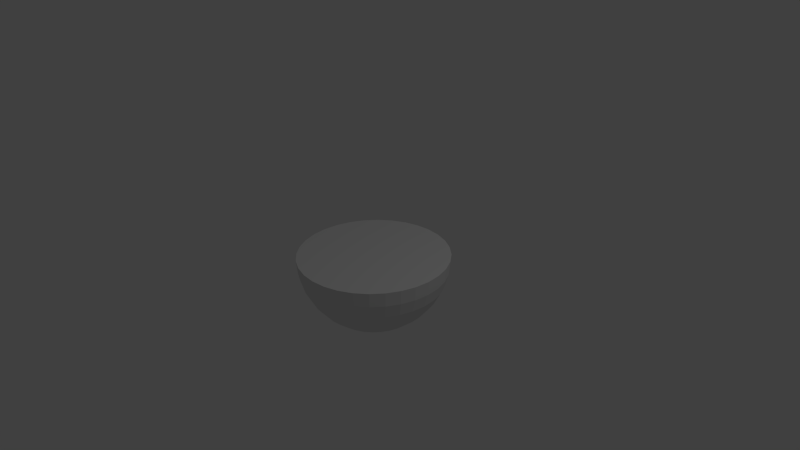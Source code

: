 # Source: hemiSphereblend.blend  (saved by Blender 2.76.0; exported with 4.5.12 LTS)
import bpy
from mathutils import Matrix  # noqa: F401  (used for matrix-valued properties, if any)

bpy.ops.wm.read_factory_settings(use_empty=True)
scene = bpy.context.scene
scene.name = 'Scene'

# ---- collections
col_collection_1 = bpy.data.collections.new('Collection 1'); scene.collection.children.link(col_collection_1)

# ---- world
world_world = bpy.data.worlds.new('World'); scene.world = world_world
world_world.color = (0.05088, 0.05088, 0.05088)
world_world.use_sun_shadow = False
world_world.sun_shadow_jitter_overblur = 0.0
world_world.cycles.sampling_method = 'MANUAL'
world_world.cycles.sample_map_resolution = 256

# ---- cameras
cam_camera = bpy.data.cameras.new('Camera')
cam_camera.clip_end = 100.0
cam_camera.lens = 35.0
cam_camera.sensor_width = 32.0
cam_camera.sensor_height = 18.0
cam_camera.ortho_scale = 7.314
cam_camera.dof.focus_distance = 0.0
cam_camera.dof.aperture_fstop = 128.0

# ---- lights
light_lamp = bpy.data.lights.new('Lamp', 'POINT')
light_lamp.transmission_factor = 0.0
light_lamp.cutoff_distance = 30.0
light_lamp.energy = 100.0
light_lamp.shadow_buffer_clip_start = 1.001
light_lamp.shadow_soft_size = 0.1
light_lamp.shadow_maximum_resolution = 0.006
light_lamp.use_absolute_resolution = True
light_lamp.cycles.use_multiple_importance_sampling = False

# ---- meshes
me_sphere = bpy.data.meshes.new('Sphere')
me_sphere.from_pydata([(-1.0, 0.0, 7.55e-08), (-0.9808, 0.0, -0.1951), (-0.9239, 0.0, -0.3827), (-0.8315, 0.0, -0.5556), (-0.7071, 0.0, -0.7071), (-0.5556, 0.0, -0.8315), (-0.3827, 0.0, -0.9239), (-0.1951, 0.0, -0.9808), (-0.9808, 0.1951, 7.55e-08), (-0.9619, 0.1913, -0.1951), (-0.9061, 0.1802, -0.3827), (-0.8155, 0.1622, -0.5556), (-0.6935, 0.1379, -0.7071), (-0.5449, 0.1084, -0.8315), (-0.3753, 0.07466, -0.9239), (-0.1913, 0.03806, -0.9808), (-0.9239, 0.3827, 7.55e-08), (-0.9061, 0.3753, -0.1951), (-0.8536, 0.3536, -0.3827), (-0.7682, 0.3182, -0.5556), (-0.6533, 0.2706, -0.7071), (-0.5133, 0.2126, -0.8315), (-0.3536, 0.1464, -0.9239), (-0.1802, 0.07466, -0.9808), (-0.8315, 0.5556, 7.55e-08), (-0.8155, 0.5449, -0.1951), (-0.7682, 0.5133, -0.3827), (-0.6913, 0.4619, -0.5556), (-0.5879, 0.3928, -0.7071), (-0.4619, 0.3087, -0.8315), (-0.3182, 0.2126, -0.9239), (-0.1622, 0.1084, -0.9808), (-0.7071, 0.7071, 7.55e-08), (-0.6935, 0.6935, -0.1951), (-0.6533, 0.6533, -0.3827), (-0.5879, 0.5879, -0.5556), (-0.5, 0.5, -0.7071), (-0.3928, 0.3928, -0.8315), (-0.2706, 0.2706, -0.9239), (-0.1379, 0.1379, -0.9808), (-0.5556, 0.8315, 7.55e-08), (-0.5449, 0.8155, -0.1951), (-0.5133, 0.7682, -0.3827), (-0.4619, 0.6913, -0.5556), (-0.3928, 0.5879, -0.7071), (-0.3087, 0.4619, -0.8315), (-0.2126, 0.3182, -0.9239), (-0.1084, 0.1622, -0.9808), (-0.3827, 0.9239, 7.55e-08), (-0.3753, 0.9061, -0.1951), (-0.3536, 0.8536, -0.3827), (-0.3182, 0.7682, -0.5556), (-0.2706, 0.6533, -0.7071), (-0.2126, 0.5133, -0.8315), (-0.1464, 0.3536, -0.9239), (-0.07466, 0.1802, -0.9808), (-0.1951, 0.9808, 7.55e-08), (-0.1913, 0.9619, -0.1951), (-0.1802, 0.9061, -0.3827), (-0.1622, 0.8155, -0.5556), (-0.1379, 0.6935, -0.7071), (-0.1084, 0.5449, -0.8315), (-0.07466, 0.3753, -0.9239), (-0.03806, 0.1913, -0.9808), (3.788e-07, 1.0, 7.55e-08), (3.937e-07, 0.9808, -0.1951), (2.298e-07, 0.9239, -0.3827), (3.341e-07, 0.8315, -0.5556), (3.192e-07, 0.7071, -0.7071), (3.415e-07, 0.5556, -0.8315), (3.043e-07, 0.3827, -0.9239), (3.08e-07, 0.1951, -0.9808), (0.1951, 0.9808, 7.55e-08), (0.1913, 0.9619, -0.1951), (0.1802, 0.9061, -0.3827), (0.1622, 0.8155, -0.5556), (0.138, 0.6935, -0.7071), (0.1084, 0.5449, -0.8315), (0.07466, 0.3753, -0.9239), (0.03806, 0.1913, -0.9808), (0.3827, 0.9239, 7.55e-08), (0.3753, 0.9061, -0.1951), (0.3536, 0.8536, -0.3827), (0.3182, 0.7682, -0.5556), (0.2706, 0.6533, -0.7071), (0.2126, 0.5133, -0.8315), (0.1464, 0.3536, -0.9239), (0.07466, 0.1802, -0.9808), (0.5556, 0.8315, 7.55e-08), (0.5449, 0.8155, -0.1951), (0.5133, 0.7682, -0.3827), (0.4619, 0.6913, -0.5556), (0.3928, 0.5879, -0.7071), (0.3087, 0.4619, -0.8315), (0.2126, 0.3182, -0.9239), (0.1084, 0.1622, -0.9808), (0.7071, 0.7071, 7.55e-08), (0.6935, 0.6935, -0.1951), (0.6533, 0.6533, -0.3827), (0.5879, 0.5879, -0.5556), (0.5, 0.5, -0.7071), (0.3928, 0.3928, -0.8315), (0.2706, 0.2706, -0.9239), (0.138, 0.1379, -0.9808), (0.8315, 0.5556, 7.55e-08), (0.8155, 0.5449, -0.1951), (0.7682, 0.5133, -0.3827), (0.6913, 0.4619, -0.5556), (0.5879, 0.3928, -0.7071), (0.4619, 0.3087, -0.8315), (0.3182, 0.2126, -0.9239), (0.1622, 0.1084, -0.9808), (0.9239, 0.3827, 7.55e-08), (0.9061, 0.3753, -0.1951), (0.8536, 0.3536, -0.3827), (0.7682, 0.3182, -0.5556), (0.6533, 0.2706, -0.7071), (0.5133, 0.2126, -0.8315), (0.3536, 0.1464, -0.9239), (0.1802, 0.07466, -0.9808), (0.9808, 0.1951, 7.55e-08), (0.9619, 0.1913, -0.1951), (0.9061, 0.1802, -0.3827), (0.8155, 0.1622, -0.5556), (0.6935, 0.1379, -0.7071), (0.5449, 0.1084, -0.8315), (0.3753, 0.07466, -0.9239), (0.1913, 0.03806, -0.9808), (1.0, -1.003e-07, 7.55e-08), (0.9808, -8.544e-08, -0.1951), (0.9239, 6.357e-08, -0.3827), (0.8315, -8.544e-08, -0.5556), (0.7071, -2.584e-08, -0.7071), (0.5556, -1.094e-08, -0.8315), (0.3827, 3.964e-09, -0.9239), (0.1951, 3.964e-09, -0.9808), (0.9808, -0.1951, 7.55e-08), (0.9619, -0.1913, -0.1951), (0.9061, -0.1802, -0.3827), (0.8155, -0.1622, -0.5556), (0.6935, -0.1379, -0.7071), (0.5449, -0.1084, -0.8315), (0.3753, -0.07466, -0.9239), (0.1913, -0.03806, -0.9808), (0.9239, -0.3827, 7.55e-08), (0.9061, -0.3753, -0.1951), (0.8536, -0.3536, -0.3827), (0.7682, -0.3182, -0.5556), (0.6533, -0.2706, -0.7071), (0.5133, -0.2126, -0.8315), (0.3536, -0.1464, -0.9239), (0.1802, -0.07466, -0.9808), (0.8315, -0.5556, 7.55e-08), (0.8155, -0.5449, -0.1951), (0.7682, -0.5133, -0.3827), (0.6913, -0.4619, -0.5556), (0.5879, -0.3928, -0.7071), (0.4619, -0.3087, -0.8315), (0.3182, -0.2126, -0.9239), (0.1622, -0.1084, -0.9808), (0.7071, -0.7071, 7.55e-08), (0.6935, -0.6935, -0.1951), (0.6533, -0.6533, -0.3827), (0.5879, -0.5879, -0.5556), (0.5, -0.5, -0.7071), (0.3928, -0.3928, -0.8315), (0.2706, -0.2706, -0.9239), (0.1379, -0.1379, -0.9808), (0.5556, -0.8315, 7.55e-08), (0.5449, -0.8155, -0.1951), (0.5133, -0.7682, -0.3827), (0.4619, -0.6913, -0.5556), (0.3928, -0.5879, -0.7071), (0.3087, -0.4619, -0.8315), (0.2126, -0.3182, -0.9239), (0.1084, -0.1622, -0.9808), (3.258e-07, 0.0, -1.0), (0.3827, -0.9239, 7.55e-08), (0.3753, -0.9061, -0.1951), (0.3536, -0.8536, -0.3827), (0.3182, -0.7682, -0.5556), (0.2706, -0.6533, -0.7071), (0.2126, -0.5133, -0.8315), (0.1464, -0.3536, -0.9239), (0.07466, -0.1802, -0.9808), (0.1951, -0.9808, 7.55e-08), (0.1913, -0.9619, -0.1951), (0.1802, -0.9061, -0.3827), (0.1622, -0.8155, -0.5556), (0.1379, -0.6935, -0.7071), (0.1084, -0.5449, -0.8315), (0.07466, -0.3753, -0.9239), (0.03806, -0.1913, -0.9808), (1.404e-07, -1.0, 7.55e-08), (9.567e-08, -0.9808, -0.1951), (3.192e-07, -0.9239, -0.3827), (1.404e-07, -0.8315, -0.5556), (1.851e-07, -0.7071, -0.7071), (2.596e-07, -0.5556, -0.8315), (2.521e-07, -0.3827, -0.9239), (3.155e-07, -0.1951, -0.9808), (-0.1951, -0.9808, 7.55e-08), (-0.1913, -0.9619, -0.1951), (-0.1802, -0.9061, -0.3827), (-0.1622, -0.8155, -0.5556), (-0.1379, -0.6935, -0.7071), (-0.1084, -0.5449, -0.8315), (-0.07466, -0.3753, -0.9239), (-0.03806, -0.1913, -0.9808), (-0.3827, -0.9239, 7.55e-08), (-0.3753, -0.9061, -0.1951), (-0.3536, -0.8536, -0.3827), (-0.3182, -0.7682, -0.5556), (-0.2706, -0.6533, -0.7071), (-0.2126, -0.5133, -0.8315), (-0.1464, -0.3536, -0.9239), (-0.07466, -0.1802, -0.9808), (-0.5556, -0.8315, 7.55e-08), (-0.5449, -0.8155, -0.1951), (-0.5133, -0.7682, -0.3827), (-0.4619, -0.6913, -0.5556), (-0.3928, -0.5879, -0.7071), (-0.3087, -0.4619, -0.8315), (-0.2126, -0.3182, -0.9239), (-0.1084, -0.1622, -0.9808), (-0.7071, -0.7071, 7.55e-08), (-0.6935, -0.6935, -0.1951), (-0.6533, -0.6533, -0.3827), (-0.5879, -0.5879, -0.5556), (-0.5, -0.5, -0.7071), (-0.3928, -0.3928, -0.8315), (-0.2706, -0.2706, -0.9239), (-0.1379, -0.1379, -0.9808), (-0.8315, -0.5556, 7.55e-08), (-0.8155, -0.5449, -0.1951), (-0.7682, -0.5133, -0.3827), (-0.6913, -0.4619, -0.5556), (-0.5879, -0.3928, -0.7071), (-0.4619, -0.3087, -0.8315), (-0.3182, -0.2126, -0.9239), (-0.1622, -0.1084, -0.9808), (-0.9239, -0.3827, 7.55e-08), (-0.9061, -0.3753, -0.1951), (-0.8536, -0.3536, -0.3827), (-0.7682, -0.3182, -0.5556), (-0.6533, -0.2706, -0.7071), (-0.5133, -0.2126, -0.8315), (-0.3536, -0.1464, -0.9239), (-0.1802, -0.07466, -0.9808), (-0.9808, -0.1951, 7.55e-08), (-0.9619, -0.1913, -0.1951), (-0.9061, -0.1802, -0.3827), (-0.8155, -0.1622, -0.5556), (-0.6935, -0.1379, -0.7071), (-0.5449, -0.1084, -0.8315), (-0.3753, -0.07466, -0.9239), (-0.1913, -0.03806, -0.9808)], [], [(1, 0, 8, 9), (2, 1, 9, 10), (3, 2, 10, 11), (4, 3, 11, 12), (5, 4, 12, 13), (6, 5, 13, 14), (7, 6, 14, 15), (15, 14, 22, 23), (9, 8, 16, 17), (10, 9, 17, 18), (11, 10, 18, 19), (12, 11, 19, 20), (13, 12, 20, 21), (14, 13, 21, 22), (20, 19, 27, 28), (21, 20, 28, 29), (22, 21, 29, 30), (23, 22, 30, 31), (17, 16, 24, 25), (18, 17, 25, 26), (19, 18, 26, 27), (25, 24, 32, 33), (26, 25, 33, 34), (27, 26, 34, 35), (28, 27, 35, 36), (29, 28, 36, 37), (30, 29, 37, 38), (31, 30, 38, 39), (37, 36, 44, 45), (38, 37, 45, 46), (39, 38, 46, 47), (33, 32, 40, 41), (34, 33, 41, 42), (35, 34, 42, 43), (36, 35, 43, 44), (41, 40, 48, 49), (42, 41, 49, 50), (43, 42, 50, 51), (44, 43, 51, 52), (45, 44, 52, 53), (46, 45, 53, 54), (47, 46, 54, 55), (53, 52, 60, 61), (54, 53, 61, 62), (55, 54, 62, 63), (49, 48, 56, 57), (50, 49, 57, 58), (51, 50, 58, 59), (52, 51, 59, 60), (58, 57, 65, 66), (59, 58, 66, 67), (60, 59, 67, 68), (61, 60, 68, 69), (62, 61, 69, 70), (63, 62, 70, 71), (57, 56, 64, 65), (70, 69, 77, 78), (71, 70, 78, 79), (65, 64, 72, 73), (66, 65, 73, 74), (67, 66, 74, 75), (68, 67, 75, 76), (69, 68, 76, 77), (74, 73, 81, 82), (75, 74, 82, 83), (76, 75, 83, 84), (77, 76, 84, 85), (78, 77, 85, 86), (79, 78, 86, 87), (73, 72, 80, 81), (86, 85, 93, 94), (87, 86, 94, 95), (81, 80, 88, 89), (82, 81, 89, 90), (83, 82, 90, 91), (84, 83, 91, 92), (85, 84, 92, 93), (91, 90, 98, 99), (92, 91, 99, 100), (93, 92, 100, 101), (94, 93, 101, 102), (95, 94, 102, 103), (89, 88, 96, 97), (90, 89, 97, 98), (103, 102, 110, 111), (97, 96, 104, 105), (98, 97, 105, 106), (99, 98, 106, 107), (100, 99, 107, 108), (101, 100, 108, 109), (102, 101, 109, 110), (108, 107, 115, 116), (109, 108, 116, 117), (110, 109, 117, 118), (111, 110, 118, 119), (105, 104, 112, 113), (106, 105, 113, 114), (107, 106, 114, 115), (113, 112, 120, 121), (114, 113, 121, 122), (115, 114, 122, 123), (116, 115, 123, 124), (117, 116, 124, 125), (118, 117, 125, 126), (119, 118, 126, 127), (124, 123, 131, 132), (125, 124, 132, 133), (126, 125, 133, 134), (127, 126, 134, 135), (121, 120, 128, 129), (122, 121, 129, 130), (123, 122, 130, 131), (129, 128, 136, 137), (130, 129, 137, 138), (131, 130, 138, 139), (132, 131, 139, 140), (133, 132, 140, 141), (134, 133, 141, 142), (135, 134, 142, 143), (141, 140, 148, 149), (142, 141, 149, 150), (143, 142, 150, 151), (137, 136, 144, 145), (138, 137, 145, 146), (139, 138, 146, 147), (140, 139, 147, 148), (145, 144, 152, 153), (146, 145, 153, 154), (147, 146, 154, 155), (148, 147, 155, 156), (149, 148, 156, 157), (150, 149, 157, 158), (151, 150, 158, 159), (157, 156, 164, 165), (158, 157, 165, 166), (159, 158, 166, 167), (153, 152, 160, 161), (154, 153, 161, 162), (155, 154, 162, 163), (156, 155, 163, 164), (162, 161, 169, 170), (163, 162, 170, 171), (164, 163, 171, 172), (165, 164, 172, 173), (166, 165, 173, 174), (167, 166, 174, 175), (161, 160, 168, 169), (174, 173, 182, 183), (175, 174, 183, 184), (169, 168, 177, 178), (170, 169, 178, 179), (171, 170, 179, 180), (172, 171, 180, 181), (173, 172, 181, 182), (180, 179, 187, 188), (181, 180, 188, 189), (182, 181, 189, 190), (183, 182, 190, 191), (184, 183, 191, 192), (178, 177, 185, 186), (179, 178, 186, 187), (192, 191, 199, 200), (186, 185, 193, 194), (187, 186, 194, 195), (188, 187, 195, 196), (189, 188, 196, 197), (190, 189, 197, 198), (191, 190, 198, 199), (196, 195, 203, 204), (197, 196, 204, 205), (198, 197, 205, 206), (199, 198, 206, 207), (200, 199, 207, 208), (194, 193, 201, 202), (195, 194, 202, 203), (208, 207, 215, 216), (202, 201, 209, 210), (203, 202, 210, 211), (204, 203, 211, 212), (205, 204, 212, 213), (206, 205, 213, 214), (207, 206, 214, 215), (213, 212, 220, 221), (214, 213, 221, 222), (215, 214, 222, 223), (216, 215, 223, 224), (210, 209, 217, 218), (211, 210, 218, 219), (212, 211, 219, 220), (218, 217, 225, 226), (219, 218, 226, 227), (220, 219, 227, 228), (221, 220, 228, 229), (222, 221, 229, 230), (223, 222, 230, 231), (224, 223, 231, 232), (229, 228, 236, 237), (230, 229, 237, 238), (231, 230, 238, 239), (232, 231, 239, 240), (226, 225, 233, 234), (227, 226, 234, 235), (228, 227, 235, 236), (234, 233, 241, 242), (235, 234, 242, 243), (236, 235, 243, 244), (237, 236, 244, 245), (238, 237, 245, 246), (239, 238, 246, 247), (240, 239, 247, 248), (246, 245, 253, 254), (247, 246, 254, 255), (248, 247, 255, 256), (242, 241, 249, 250), (243, 242, 250, 251), (244, 243, 251, 252), (245, 244, 252, 253), (176, 7, 15), (176, 15, 23), (176, 23, 31), (176, 31, 39), (176, 39, 47), (176, 47, 55), (176, 55, 63), (176, 63, 71), (176, 71, 79), (176, 79, 87), (176, 87, 95), (176, 95, 103), (176, 103, 111), (176, 111, 119), (176, 119, 127), (176, 127, 135), (176, 135, 143), (176, 143, 151), (176, 151, 159), (176, 159, 167), (176, 167, 175), (176, 175, 184), (176, 184, 192), (176, 192, 200), (176, 200, 208), (176, 208, 216), (176, 216, 224), (176, 224, 232), (176, 232, 240), (176, 240, 248), (176, 248, 256), (251, 250, 1, 2), (252, 251, 2, 3), (253, 252, 3, 4), (254, 253, 4, 5), (255, 254, 5, 6), (256, 255, 6, 7), (176, 256, 7), (250, 249, 0, 1), (56, 72, 64), (48, 88, 56), (112, 249, 128), (40, 88, 48), (88, 80, 56), (32, 88, 40), (32, 96, 88), (24, 249, 32), (152, 144, 241), (16, 249, 24), (249, 104, 96), (8, 249, 16), (249, 112, 104), (0, 249, 8), (144, 136, 249), (249, 96, 32), (249, 136, 128), (241, 144, 249), (241, 233, 225), (209, 168, 160), (152, 241, 225), (225, 160, 152), (217, 209, 225), (80, 72, 56), (209, 160, 225), (209, 177, 168), (201, 177, 209), (201, 185, 177), (193, 185, 201), (120, 112, 128)])
_uv = me_sphere.uv_layers.new(name='UVMap')
_uv.uv.foreach_set('vector', [0.2968, 0.8563, 0.2472, 0.8579, 0.2443, 0.8013, 0.2939, 0.8008, 0.3473, 0.8514, 0.2968, 0.8563, 0.2939, 0.8008, 0.3446, 0.7991, 0.3968, 0.8435, 0.3473, 0.8514, 0.3446, 0.7991, 0.3943, 0.7965, 0.4434, 0.8329, 0.3968, 0.8435, 0.3943, 0.7965, 0.4413, 0.7929, 0.4853, 0.82, 0.4434, 0.8329, 0.4413, 0.7929, 0.4837, 0.7885, 0.5813, 0.2138, 0.5385, 0.2295, 0.533, 0.1981, 0.5775, 0.1921, 0.6277, 0.1972, 0.5813, 0.2138, 0.5775, 0.1921, 0.6257, 0.1861, 0.6257, 0.1861, 0.5775, 0.1921, 0.5775, 0.1701, 0.6257, 0.1749, 0.2939, 0.8008, 0.2443, 0.8013, 0.2443, 0.7436, 0.2939, 0.7442, 0.3446, 0.7991, 0.2939, 0.8008, 0.2939, 0.7442, 0.3446, 0.7458, 0.3943, 0.7965, 0.3446, 0.7991, 0.3446, 0.7458, 0.3943, 0.7485, 0.4413, 0.7929, 0.3943, 0.7965, 0.3943, 0.7485, 0.4413, 0.7521, 0.4837, 0.7885, 0.4413, 0.7929, 0.4413, 0.7521, 0.4837, 0.7565, 0.5775, 0.1921, 0.533, 0.1981, 0.533, 0.1661, 0.5775, 0.1701, 0.4413, 0.7521, 0.3943, 0.7485, 0.3968, 0.7015, 0.4434, 0.7121, 0.4837, 0.7565, 0.4413, 0.7521, 0.4434, 0.7121, 0.4853, 0.725, 0.5775, 0.1701, 0.533, 0.1661, 0.5385, 0.1347, 0.5813, 0.1484, 0.6257, 0.1749, 0.5775, 0.1701, 0.5813, 0.1484, 0.6277, 0.1638, 0.2939, 0.7442, 0.2443, 0.7436, 0.2472, 0.6871, 0.2968, 0.6887, 0.3446, 0.7458, 0.2939, 0.7442, 0.2968, 0.6887, 0.3473, 0.6936, 0.3943, 0.7485, 0.3446, 0.7458, 0.3473, 0.6936, 0.3968, 0.7015, 0.2968, 0.6887, 0.2472, 0.6871, 0.253, 0.6338, 0.3025, 0.6364, 0.3473, 0.6936, 0.2968, 0.6887, 0.3025, 0.6364, 0.3527, 0.6443, 0.3968, 0.7015, 0.3473, 0.6936, 0.3527, 0.6443, 0.4016, 0.6571, 0.4434, 0.7121, 0.3968, 0.7015, 0.4016, 0.6571, 0.4475, 0.6744, 0.4853, 0.725, 0.4434, 0.7121, 0.4475, 0.6744, 0.4885, 0.6954, 0.5813, 0.1484, 0.5385, 0.1347, 0.5492, 0.1051, 0.5887, 0.128, 0.6277, 0.1638, 0.5813, 0.1484, 0.5887, 0.128, 0.6315, 0.1534, 0.5492, 0.1051, 0.5147, 0.08538, 0.5346, 0.05148, 0.5649, 0.07843, 0.5887, 0.128, 0.5492, 0.1051, 0.5649, 0.07843, 0.5995, 0.1097, 0.6315, 0.1534, 0.5887, 0.128, 0.5995, 0.1097, 0.637, 0.1441, 0.3025, 0.6364, 0.253, 0.6338, 0.2615, 0.5858, 0.3108, 0.5894, 0.3527, 0.6443, 0.3025, 0.6364, 0.3108, 0.5894, 0.3604, 0.6, 0.4016, 0.6571, 0.3527, 0.6443, 0.3604, 0.6, 0.4086, 0.6173, 0.4475, 0.6744, 0.4016, 0.6571, 0.4086, 0.6173, 0.4535, 0.6405, 0.07702, 0.9956, 0.02794, 1.0, 0.01721, 0.9592, 0.06649, 0.9556, 0.1261, 0.9827, 0.07702, 0.9956, 0.06649, 0.9556, 0.1162, 0.945, 0.1733, 0.9617, 0.1261, 0.9827, 0.1162, 0.945, 0.1644, 0.9277, 0.2168, 0.9334, 0.1733, 0.9617, 0.1644, 0.9277, 0.2092, 0.9045, 0.5649, 0.07843, 0.5346, 0.05148, 0.56, 0.02265, 0.5848, 0.05578, 0.5995, 0.1097, 0.5649, 0.07843, 0.5848, 0.05578, 0.6132, 0.0941, 0.637, 0.1441, 0.5995, 0.1097, 0.6132, 0.0941, 0.6439, 0.1361, 0.5848, 0.05578, 0.56, 0.02265, 0.5898, 1.754e-08, 0.6082, 0.03798, 0.6132, 0.0941, 0.5848, 0.05578, 0.6082, 0.03798, 0.6293, 0.08184, 0.6439, 0.1361, 0.6132, 0.0941, 0.6293, 0.08184, 0.6522, 0.1299, 0.06649, 0.9556, 0.01721, 0.9592, 0.008773, 0.9112, 0.05822, 0.9086, 0.1162, 0.945, 0.06649, 0.9556, 0.05822, 0.9086, 0.1084, 0.9007, 0.1644, 0.9277, 0.1162, 0.945, 0.1084, 0.9007, 0.1574, 0.8879, 0.2092, 0.9045, 0.1644, 0.9277, 0.1574, 0.8879, 0.2032, 0.8706, 0.1084, 0.9007, 0.05822, 0.9086, 0.05252, 0.8563, 0.103, 0.8514, 0.1574, 0.8879, 0.1084, 0.9007, 0.103, 0.8514, 0.1525, 0.8435, 0.2032, 0.8706, 0.1574, 0.8879, 0.1525, 0.8435, 0.1991, 0.8329, 0.2443, 0.8496, 0.2032, 0.8706, 0.1991, 0.8329, 0.241, 0.82, 0.6293, 0.08184, 0.6082, 0.03798, 0.6342, 0.02572, 0.6472, 0.0734, 0.6522, 0.1299, 0.6293, 0.08184, 0.6472, 0.0734, 0.6613, 0.1256, 0.05822, 0.9086, 0.008773, 0.9112, 0.002962, 0.8579, 0.05252, 0.8563, 0.6472, 0.0734, 0.6342, 0.02572, 0.6619, 0.01947, 0.6663, 0.06909, 0.6613, 0.1256, 0.6472, 0.0734, 0.6663, 0.06909, 0.671, 0.1234, 0.05252, 0.8563, 0.002962, 0.8579, 0.0, 0.8013, 0.04961, 0.8008, 0.103, 0.8514, 0.05252, 0.8563, 0.04961, 0.8008, 0.1003, 0.7991, 0.1525, 0.8435, 0.103, 0.8514, 0.1003, 0.7991, 0.1501, 0.7965, 0.1991, 0.8329, 0.1525, 0.8435, 0.1501, 0.7965, 0.197, 0.7929, 0.241, 0.82, 0.1991, 0.8329, 0.197, 0.7929, 0.2394, 0.7885, 0.1003, 0.7991, 0.04961, 0.8008, 0.04961, 0.7442, 0.1003, 0.7458, 0.1501, 0.7965, 0.1003, 0.7991, 0.1003, 0.7458, 0.1501, 0.7485, 0.197, 0.7929, 0.1501, 0.7965, 0.1501, 0.7485, 0.197, 0.7521, 0.2394, 0.7885, 0.197, 0.7929, 0.197, 0.7521, 0.2394, 0.7565, 0.6663, 0.06909, 0.6619, 0.01947, 0.69, 0.01947, 0.6856, 0.06909, 0.671, 0.1234, 0.6663, 0.06909, 0.6856, 0.06909, 0.6809, 0.1234, 0.04961, 0.8008, 0.0, 0.8013, 7.707e-09, 0.7436, 0.04961, 0.7442, 0.6856, 0.06909, 0.69, 0.01947, 0.7177, 0.02572, 0.7047, 0.0734, 0.6809, 0.1234, 0.6856, 0.06909, 0.7047, 0.0734, 0.6906, 0.1256, 0.04961, 0.7442, 7.707e-09, 0.7436, 0.002962, 0.6871, 0.05252, 0.6887, 0.1003, 0.7458, 0.04961, 0.7442, 0.05252, 0.6887, 0.103, 0.6936, 0.1501, 0.7485, 0.1003, 0.7458, 0.103, 0.6936, 0.1525, 0.7015, 0.197, 0.7521, 0.1501, 0.7485, 0.1525, 0.7015, 0.1991, 0.7121, 0.2394, 0.7565, 0.197, 0.7521, 0.1991, 0.7121, 0.241, 0.725, 0.1525, 0.7015, 0.103, 0.6936, 0.1084, 0.6443, 0.1574, 0.6571, 0.1991, 0.7121, 0.1525, 0.7015, 0.1574, 0.6571, 0.2032, 0.6744, 0.241, 0.725, 0.1991, 0.7121, 0.2032, 0.6744, 0.2443, 0.6954, 0.7047, 0.0734, 0.7177, 0.02572, 0.7437, 0.03798, 0.7226, 0.08184, 0.6906, 0.1256, 0.7047, 0.0734, 0.7226, 0.08184, 0.6997, 0.1299, 0.05252, 0.6887, 0.002962, 0.6871, 0.008773, 0.6338, 0.05822, 0.6364, 0.103, 0.6936, 0.05252, 0.6887, 0.05822, 0.6364, 0.1084, 0.6443, 0.6997, 0.1299, 0.7226, 0.08184, 0.7387, 0.0941, 0.708, 0.1361, 0.05822, 0.6364, 0.008773, 0.6338, 0.01721, 0.5858, 0.06649, 0.5894, 0.1084, 0.6443, 0.05822, 0.6364, 0.06649, 0.5894, 0.1162, 0.6, 0.1574, 0.6571, 0.1084, 0.6443, 0.1162, 0.6, 0.1644, 0.6173, 0.2032, 0.6744, 0.1574, 0.6571, 0.1644, 0.6173, 0.2092, 0.6405, 0.7437, 0.03798, 0.7621, 0.0, 0.7919, 0.02265, 0.7671, 0.05578, 0.7226, 0.08184, 0.7437, 0.03798, 0.7671, 0.05578, 0.7387, 0.0941, 0.5422, 0.4491, 0.5857, 0.4208, 0.5946, 0.4547, 0.5498, 0.4779, 0.7671, 0.05578, 0.7919, 0.02265, 0.8173, 0.05148, 0.787, 0.07843, 0.7387, 0.0941, 0.7671, 0.05578, 0.787, 0.07843, 0.7524, 0.1097, 0.708, 0.1361, 0.7387, 0.0941, 0.7524, 0.1097, 0.7149, 0.1441, 0.6819, 0.3868, 0.731, 0.3824, 0.7418, 0.4232, 0.6925, 0.4268, 0.6329, 0.3997, 0.6819, 0.3868, 0.6925, 0.4268, 0.6428, 0.4374, 0.5857, 0.4208, 0.6329, 0.3997, 0.6428, 0.4374, 0.5946, 0.4547, 0.6925, 0.4268, 0.7418, 0.4232, 0.7502, 0.4712, 0.7007, 0.4739, 0.6428, 0.4374, 0.6925, 0.4268, 0.7007, 0.4739, 0.6506, 0.4818, 0.5946, 0.4547, 0.6428, 0.4374, 0.6506, 0.4818, 0.6016, 0.4946, 0.5498, 0.4779, 0.5946, 0.4547, 0.6016, 0.4946, 0.5557, 0.5118, 0.787, 0.07843, 0.8173, 0.05148, 0.8372, 0.08538, 0.8027, 0.1051, 0.7524, 0.1097, 0.787, 0.07843, 0.8027, 0.1051, 0.7632, 0.128, 0.7149, 0.1441, 0.7524, 0.1097, 0.7632, 0.128, 0.7204, 0.1534, 0.5557, 0.5118, 0.6016, 0.4946, 0.6064, 0.5389, 0.5598, 0.5495, 0.5147, 0.5329, 0.5557, 0.5118, 0.5598, 0.5495, 0.5179, 0.5625, 0.7632, 0.128, 0.8027, 0.1051, 0.8134, 0.1347, 0.7706, 0.1484, 0.7204, 0.1534, 0.7632, 0.128, 0.7706, 0.1484, 0.7242, 0.1638, 0.7007, 0.4739, 0.7502, 0.4712, 0.756, 0.5245, 0.7064, 0.5261, 0.6506, 0.4818, 0.7007, 0.4739, 0.7064, 0.5261, 0.6559, 0.531, 0.6016, 0.4946, 0.6506, 0.4818, 0.6559, 0.531, 0.6064, 0.5389, 0.7064, 0.5261, 0.756, 0.5245, 0.759, 0.5811, 0.7093, 0.5816, 0.6559, 0.531, 0.7064, 0.5261, 0.7093, 0.5816, 0.6587, 0.5833, 0.6064, 0.5389, 0.6559, 0.531, 0.6587, 0.5833, 0.6089, 0.586, 0.5598, 0.5495, 0.6064, 0.5389, 0.6089, 0.586, 0.5619, 0.5895, 0.5179, 0.5625, 0.5598, 0.5495, 0.5619, 0.5895, 0.5196, 0.5939, 0.7706, 0.1484, 0.8134, 0.1347, 0.8189, 0.1661, 0.7744, 0.1701, 0.7242, 0.1638, 0.7706, 0.1484, 0.7744, 0.1701, 0.7262, 0.1749, 0.5196, 0.5939, 0.5619, 0.5895, 0.5619, 0.6303, 0.5196, 0.626, 0.7744, 0.1701, 0.8189, 0.1661, 0.8189, 0.1981, 0.7744, 0.1921, 0.7262, 0.1749, 0.7744, 0.1701, 0.7744, 0.1921, 0.7262, 0.1861, 0.7093, 0.5816, 0.759, 0.5811, 0.759, 0.6388, 0.7093, 0.6382, 0.6587, 0.5833, 0.7093, 0.5816, 0.7093, 0.6382, 0.6587, 0.6366, 0.6089, 0.586, 0.6587, 0.5833, 0.6587, 0.6366, 0.6089, 0.6339, 0.5619, 0.5895, 0.6089, 0.586, 0.6089, 0.6339, 0.5619, 0.6303, 0.7093, 0.6382, 0.759, 0.6388, 0.756, 0.6954, 0.7064, 0.6937, 0.6587, 0.6366, 0.7093, 0.6382, 0.7064, 0.6937, 0.6559, 0.6889, 0.6089, 0.6339, 0.6587, 0.6366, 0.6559, 0.6889, 0.6064, 0.681, 0.5619, 0.6303, 0.6089, 0.6339, 0.6064, 0.681, 0.5598, 0.6703, 0.5196, 0.626, 0.5619, 0.6303, 0.5598, 0.6703, 0.5179, 0.6574, 0.7744, 0.1921, 0.8189, 0.1981, 0.8134, 0.2295, 0.7706, 0.2138, 0.7262, 0.1861, 0.7744, 0.1921, 0.7706, 0.2138, 0.7242, 0.1972, 0.5179, 0.6574, 0.5598, 0.6703, 0.5557, 0.708, 0.5147, 0.687, 0.7706, 0.2138, 0.8134, 0.2295, 0.8027, 0.2591, 0.7632, 0.2342, 0.7242, 0.1972, 0.7706, 0.2138, 0.7632, 0.2342, 0.7204, 0.2075, 0.7064, 0.6937, 0.756, 0.6954, 0.7502, 0.7487, 0.7007, 0.746, 0.6559, 0.6889, 0.7064, 0.6937, 0.7007, 0.746, 0.6506, 0.7381, 0.6064, 0.681, 0.6559, 0.6889, 0.6506, 0.7381, 0.6016, 0.7253, 0.5598, 0.6703, 0.6064, 0.681, 0.6016, 0.7253, 0.5557, 0.708, 0.6506, 0.7381, 0.7007, 0.746, 0.6925, 0.7931, 0.6428, 0.7824, 0.6016, 0.7253, 0.6506, 0.7381, 0.6428, 0.7824, 0.5946, 0.7652, 0.5557, 0.708, 0.6016, 0.7253, 0.5946, 0.7652, 0.5498, 0.742, 0.8027, 0.2591, 0.8372, 0.2815, 0.8173, 0.3154, 0.787, 0.2858, 0.7632, 0.2342, 0.8027, 0.2591, 0.787, 0.2858, 0.7524, 0.2525, 0.7204, 0.2075, 0.7632, 0.2342, 0.7524, 0.2525, 0.7149, 0.2169, 0.7007, 0.746, 0.7502, 0.7487, 0.7418, 0.7966, 0.6925, 0.7931, 0.7524, 0.2525, 0.787, 0.2858, 0.7671, 0.3084, 0.7387, 0.2681, 0.7149, 0.2169, 0.7524, 0.2525, 0.7387, 0.2681, 0.708, 0.2249, 0.923, 0.3868, 0.9721, 0.3824, 0.9828, 0.4232, 0.9335, 0.4268, 0.6428, 0.7824, 0.6925, 0.7931, 0.6819, 0.8331, 0.6329, 0.8201, 0.5946, 0.7652, 0.6428, 0.7824, 0.6329, 0.8201, 0.5857, 0.7991, 0.7832, 0.4491, 0.8267, 0.4208, 0.8356, 0.4547, 0.7908, 0.4779, 0.787, 0.2858, 0.8173, 0.3154, 0.7919, 0.3442, 0.7671, 0.3084, 0.8356, 0.4547, 0.8838, 0.4374, 0.8916, 0.4818, 0.8426, 0.4946, 0.7908, 0.4779, 0.8356, 0.4547, 0.8426, 0.4946, 0.7968, 0.5118, 0.7671, 0.3084, 0.7919, 0.3442, 0.7621, 0.3668, 0.7437, 0.3262, 0.7387, 0.2681, 0.7671, 0.3084, 0.7437, 0.3262, 0.7226, 0.2804, 0.708, 0.2249, 0.7387, 0.2681, 0.7226, 0.2804, 0.6997, 0.2311, 0.9335, 0.4268, 0.9828, 0.4232, 0.9912, 0.4712, 0.9418, 0.4739, 0.8838, 0.4374, 0.9335, 0.4268, 0.9418, 0.4739, 0.8916, 0.4818, 0.6997, 0.2311, 0.7226, 0.2804, 0.7047, 0.2888, 0.6906, 0.2354, 0.9418, 0.4739, 0.9912, 0.4712, 0.997, 0.5245, 0.9475, 0.5261, 0.8916, 0.4818, 0.9418, 0.4739, 0.9475, 0.5261, 0.897, 0.531, 0.8426, 0.4946, 0.8916, 0.4818, 0.897, 0.531, 0.8475, 0.5389, 0.7968, 0.5118, 0.8426, 0.4946, 0.8475, 0.5389, 0.8009, 0.5495, 0.7437, 0.3262, 0.7621, 0.3668, 0.729, 0.3824, 0.7177, 0.3385, 0.7226, 0.2804, 0.7437, 0.3262, 0.7177, 0.3385, 0.7047, 0.2888, 0.8475, 0.5389, 0.897, 0.531, 0.8997, 0.5833, 0.8499, 0.586, 0.8009, 0.5495, 0.8475, 0.5389, 0.8499, 0.586, 0.803, 0.5895, 0.759, 0.5625, 0.8009, 0.5495, 0.803, 0.5895, 0.7606, 0.5939, 0.7047, 0.2888, 0.7177, 0.3385, 0.69, 0.3447, 0.6856, 0.2931, 0.6906, 0.2354, 0.7047, 0.2888, 0.6856, 0.2931, 0.6809, 0.2376, 0.9475, 0.5261, 0.997, 0.5245, 1.0, 0.5811, 0.9504, 0.5816, 0.897, 0.531, 0.9475, 0.5261, 0.9504, 0.5816, 0.8997, 0.5833, 0.6809, 0.2376, 0.6856, 0.2931, 0.6663, 0.2931, 0.671, 0.2376, 0.9504, 0.5816, 1.0, 0.5811, 1.0, 0.6388, 0.9504, 0.6382, 0.8997, 0.5833, 0.9504, 0.5816, 0.9504, 0.6382, 0.8997, 0.6366, 0.8499, 0.586, 0.8997, 0.5833, 0.8997, 0.6366, 0.8499, 0.6339, 0.803, 0.5895, 0.8499, 0.586, 0.8499, 0.6339, 0.803, 0.6303, 0.7606, 0.5939, 0.803, 0.5895, 0.803, 0.6303, 0.7606, 0.626, 0.6856, 0.2931, 0.69, 0.3447, 0.6619, 0.3447, 0.6663, 0.2931, 0.803, 0.6303, 0.8499, 0.6339, 0.8475, 0.681, 0.8009, 0.6703, 0.7606, 0.626, 0.803, 0.6303, 0.8009, 0.6703, 0.759, 0.6574, 0.6663, 0.2931, 0.6619, 0.3447, 0.6342, 0.3385, 0.6472, 0.2888, 0.671, 0.2376, 0.6663, 0.2931, 0.6472, 0.2888, 0.6613, 0.2354, 0.9504, 0.6382, 1.0, 0.6388, 0.997, 0.6954, 0.9475, 0.6937, 0.8997, 0.6366, 0.9504, 0.6382, 0.9475, 0.6937, 0.897, 0.6889, 0.8499, 0.6339, 0.8997, 0.6366, 0.897, 0.6889, 0.8475, 0.681, 0.9475, 0.6937, 0.997, 0.6954, 0.9912, 0.7487, 0.9418, 0.746, 0.897, 0.6889, 0.9475, 0.6937, 0.9418, 0.746, 0.8916, 0.7381, 0.8475, 0.681, 0.897, 0.6889, 0.8916, 0.7381, 0.8426, 0.7253, 0.8009, 0.6703, 0.8475, 0.681, 0.8426, 0.7253, 0.7968, 0.708, 0.6342, 0.3385, 0.6229, 0.3824, 0.5898, 0.3668, 0.6082, 0.3262, 0.6472, 0.2888, 0.6342, 0.3385, 0.6082, 0.3262, 0.6293, 0.2804, 0.6613, 0.2354, 0.6472, 0.2888, 0.6293, 0.2804, 0.6522, 0.2311, 0.7968, 0.708, 0.8426, 0.7253, 0.8356, 0.7652, 0.7908, 0.742, 0.6082, 0.3262, 0.5898, 0.3668, 0.56, 0.3442, 0.5848, 0.3084, 0.6293, 0.2804, 0.6082, 0.3262, 0.5848, 0.3084, 0.6132, 0.2681, 0.6522, 0.2311, 0.6293, 0.2804, 0.6132, 0.2681, 0.6439, 0.2249, 0.9418, 0.746, 0.9912, 0.7487, 0.9828, 0.7966, 0.9335, 0.7931, 0.8916, 0.7381, 0.9418, 0.746, 0.9335, 0.7931, 0.8838, 0.7824, 0.8426, 0.7253, 0.8916, 0.7381, 0.8838, 0.7824, 0.8356, 0.7652, 0.3213, 0.9956, 0.2722, 1.0, 0.2615, 0.9592, 0.3108, 0.9556, 0.3704, 0.9827, 0.3213, 0.9956, 0.3108, 0.9556, 0.3604, 0.945, 0.4176, 0.9617, 0.3704, 0.9827, 0.3604, 0.945, 0.4086, 0.9277, 0.4611, 0.9334, 0.4176, 0.9617, 0.4086, 0.9277, 0.4535, 0.9045, 0.5848, 0.3084, 0.56, 0.3442, 0.5346, 0.3154, 0.5649, 0.2858, 0.6132, 0.2681, 0.5848, 0.3084, 0.5649, 0.2858, 0.5995, 0.2525, 0.6439, 0.2249, 0.6132, 0.2681, 0.5995, 0.2525, 0.637, 0.2169, 0.5649, 0.2858, 0.5346, 0.3154, 0.5147, 0.2815, 0.5492, 0.2591, 0.5995, 0.2525, 0.5649, 0.2858, 0.5492, 0.2591, 0.5887, 0.2342, 0.637, 0.2169, 0.5995, 0.2525, 0.5887, 0.2342, 0.6315, 0.2075, 0.3108, 0.9556, 0.2615, 0.9592, 0.253, 0.9112, 0.3025, 0.9086, 0.3604, 0.945, 0.3108, 0.9556, 0.3025, 0.9086, 0.3527, 0.9007, 0.4086, 0.9277, 0.3604, 0.945, 0.3527, 0.9007, 0.4016, 0.8879, 0.4535, 0.9045, 0.4086, 0.9277, 0.4016, 0.8879, 0.4475, 0.8706, 0.6759, 0.1803, 0.6277, 0.1972, 0.6257, 0.1861, 0.6759, 0.1803, 0.6257, 0.1861, 0.6257, 0.1749, 0.6759, 0.1803, 0.6257, 0.1749, 0.6277, 0.1638, 0.6759, 0.1803, 0.6277, 0.1638, 0.6315, 0.1534, 0.6759, 0.1803, 0.6315, 0.1534, 0.637, 0.1441, 0.6759, 0.1803, 0.637, 0.1441, 0.6439, 0.1361, 0.6759, 0.1803, 0.6439, 0.1361, 0.6522, 0.1299, 0.6759, 0.1803, 0.6522, 0.1299, 0.6613, 0.1256, 0.6759, 0.1803, 0.6613, 0.1256, 0.671, 0.1234, 0.6759, 0.1803, 0.671, 0.1234, 0.6809, 0.1234, 0.6759, 0.1803, 0.6809, 0.1234, 0.6906, 0.1256, 0.6759, 0.1803, 0.6906, 0.1256, 0.6997, 0.1299, 0.6759, 0.1803, 0.6997, 0.1299, 0.708, 0.1361, 0.6759, 0.1803, 0.708, 0.1361, 0.7149, 0.1441, 0.6759, 0.1803, 0.7149, 0.1441, 0.7204, 0.1534, 0.6759, 0.1803, 0.7204, 0.1534, 0.7242, 0.1638, 0.6759, 0.1803, 0.7242, 0.1638, 0.7262, 0.1749, 0.6759, 0.1803, 0.7262, 0.1749, 0.7262, 0.1861, 0.6759, 0.1803, 0.7262, 0.1861, 0.7242, 0.1972, 0.6759, 0.1803, 0.7242, 0.1972, 0.7204, 0.2075, 0.6759, 0.1803, 0.7204, 0.2075, 0.7149, 0.2169, 0.6759, 0.1803, 0.7149, 0.2169, 0.708, 0.2249, 0.6759, 0.1803, 0.708, 0.2249, 0.6997, 0.2311, 0.6759, 0.1803, 0.6997, 0.2311, 0.6906, 0.2354, 0.6759, 0.1803, 0.6906, 0.2354, 0.6809, 0.2376, 0.6759, 0.1803, 0.6809, 0.2376, 0.671, 0.2376, 0.6759, 0.1803, 0.671, 0.2376, 0.6613, 0.2354, 0.6759, 0.1803, 0.6613, 0.2354, 0.6522, 0.2311, 0.6759, 0.1803, 0.6522, 0.2311, 0.6439, 0.2249, 0.6759, 0.1803, 0.6439, 0.2249, 0.637, 0.2169, 0.6759, 0.1803, 0.637, 0.2169, 0.6315, 0.2075, 0.3527, 0.9007, 0.3025, 0.9086, 0.2968, 0.8563, 0.3473, 0.8514, 0.4016, 0.8879, 0.3527, 0.9007, 0.3473, 0.8514, 0.3968, 0.8435, 0.4475, 0.8706, 0.4016, 0.8879, 0.3968, 0.8435, 0.4434, 0.8329, 0.4885, 0.8496, 0.4475, 0.8706, 0.4434, 0.8329, 0.4853, 0.82, 0.5887, 0.2342, 0.5492, 0.2591, 0.5385, 0.2295, 0.5813, 0.2138, 0.6315, 0.2075, 0.5887, 0.2342, 0.5813, 0.2138, 0.6277, 0.1972, 0.6759, 0.1803, 0.6315, 0.2075, 0.6277, 0.1972, 0.3025, 0.9086, 0.253, 0.9112, 0.2472, 0.8579, 0.2968, 0.8563, 0.1823, 0.01126, 0.0933, 0.06539, 0.1354, 0.03333, 0.232, 0.0, 0.02929, 0.1542, 0.1823, 0.01126, 0.0, 0.3217, 0.5048, 0.2075, 0.02929, 0.4316, 0.2827, 0.0, 0.02929, 0.1542, 0.232, 0.0, 0.02929, 0.1542, 0.05745, 0.1062, 0.1823, 0.01126, 0.3324, 0.01126, 0.02929, 0.1542, 0.2827, 0.0, 0.3324, 0.01126, 0.00989, 0.2075, 0.02929, 0.1542, 0.3792, 0.03333, 0.5048, 0.2075, 0.3324, 0.01126, 0.1354, 0.5525, 0.0933, 0.5204, 0.5147, 0.264, 0.4214, 0.06539, 0.5048, 0.2075, 0.3792, 0.03333, 0.5048, 0.2075, 1.541e-08, 0.264, 0.00989, 0.2075, 0.4572, 0.1062, 0.5048, 0.2075, 0.4214, 0.06539, 0.5048, 0.2075, 0.0, 0.3217, 1.541e-08, 0.264, 0.4854, 0.1542, 0.5048, 0.2075, 0.4572, 0.1062, 0.0933, 0.5204, 0.05745, 0.4796, 0.5048, 0.2075, 0.5048, 0.2075, 0.00989, 0.2075, 0.3324, 0.01126, 0.5048, 0.2075, 0.05745, 0.4796, 0.02929, 0.4316, 0.5147, 0.264, 0.0933, 0.5204, 0.5048, 0.2075, 0.5147, 0.264, 0.5147, 0.3217, 0.5048, 0.3783, 0.4572, 0.4796, 0.232, 0.5858, 0.1823, 0.5745, 0.1354, 0.5525, 0.5147, 0.264, 0.5048, 0.3783, 0.5048, 0.3783, 0.1823, 0.5745, 0.1354, 0.5525, 0.4854, 0.4316, 0.4572, 0.4796, 0.5048, 0.3783, 0.05745, 0.1062, 0.0933, 0.06539, 0.1823, 0.01126, 0.4572, 0.4796, 0.1823, 0.5745, 0.5048, 0.3783, 0.4572, 0.4796, 0.2827, 0.5858, 0.232, 0.5858, 0.4214, 0.5204, 0.2827, 0.5858, 0.4572, 0.4796, 0.4214, 0.5204, 0.3324, 0.5745, 0.2827, 0.5858, 0.3792, 0.5525, 0.3324, 0.5745, 0.4214, 0.5204, 0.00989, 0.3783, 0.0, 0.3217, 0.02929, 0.4316])
me_sphere.use_remesh_preserve_volume = False
me_sphere.use_remesh_preserve_attributes = False
me_sphere.use_mirror_vertex_groups = False
me_sphere.update()

# ---- objects
ob_sphere = bpy.data.objects.new('Sphere', me_sphere)
ob_lamp = bpy.data.objects.new('Lamp', light_lamp)
ob_camera = bpy.data.objects.new('Camera', cam_camera)

# ---- transforms, parenting, visibility, modifiers, constraints
ob_sphere.location = (0.0, 0.0, 0.0)
ob_sphere.lineart.crease_threshold = 0.0
ob_lamp.location = (4.076, 1.005, 5.904)
ob_lamp.rotation_euler = (0.6503, 0.05522, 1.866)
ob_lamp.lock_rotations_4d = False
ob_lamp.empty_display_type = 'ARROWS'
ob_lamp.color = (0.0, 0.0, 0.0, 0.0)
ob_lamp.lineart.crease_threshold = 0.0
ob_camera.location = (7.481, -6.508, 5.344)
ob_camera.rotation_euler = (1.109, 0.01082, 0.8149)
ob_camera.lock_rotations_4d = False
ob_camera.empty_display_type = 'ARROWS'
ob_camera.color = (0.0, 0.0, 0.0, 0.0)
ob_camera.display_type = 'WIRE'
ob_camera.lineart.crease_threshold = 0.0

# ---- collection membership
col_collection_1.objects.link(ob_sphere)
col_collection_1.objects.link(ob_lamp)
col_collection_1.objects.link(ob_camera)

# ---- scene / render settings (as saved in the file)
scene.camera = ob_camera
scene.frame_start = 1; scene.frame_end = 250; scene.frame_set(1)
scene.render.engine = 'BLENDER_EEVEE_NEXT'
scene.render.resolution_percentage = 50
scene.render.dither_intensity = 0.0
scene.cycles.use_denoising = False
scene.cycles.samples = 10
scene.cycles.sampling_pattern = 'TABULATED_SOBOL'
scene.cycles.light_sampling_threshold = 0.0
scene.cycles.use_adaptive_sampling = False
scene.cycles.use_light_tree = False
scene.cycles.blur_glossy = 0.0
scene.cycles.pixel_filter_type = 'GAUSSIAN'
scene.cycles.sample_clamp_indirect = 0.0
scene.view_settings.view_transform = 'Standard'
bpy.context.view_layer.update()
